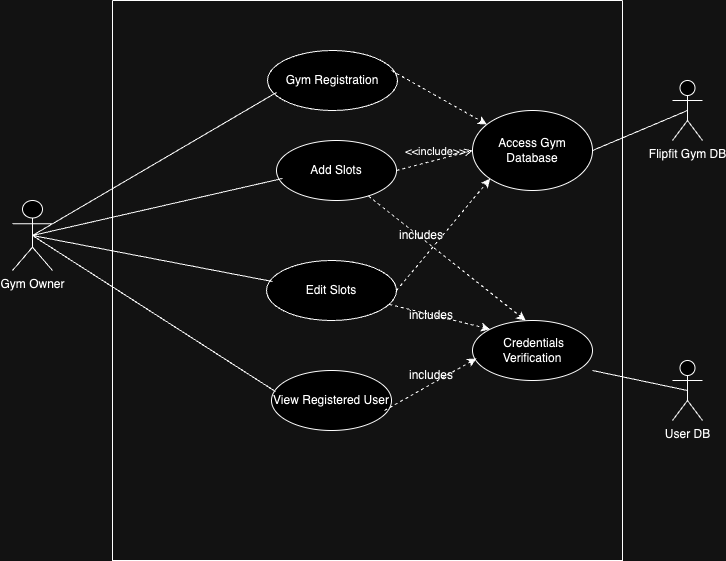

The diagram above was exported from draw.io. Its source (the exported page's mxGraphModel, read from the mxfile embedded in the PNG):
<mxGraphModel dx="2964" dy="1638" grid="1" gridSize="10" guides="1" tooltips="1" connect="1" arrows="1" fold="1" page="1" pageScale="1" pageWidth="827" pageHeight="1169" math="0" shadow="0">
  <root>
    <mxCell id="0" />
    <mxCell id="1" parent="0" />
    <mxCell id="KJDKxxRSV69BKFygiTfr-4" value="" style="swimlane;startSize=0;" parent="1" vertex="1">
      <mxGeometry x="190" y="70" width="510" height="560" as="geometry" />
    </mxCell>
    <mxCell id="KJDKxxRSV69BKFygiTfr-9" value="Edit Slots" style="ellipse;whiteSpace=wrap;html=1;" parent="KJDKxxRSV69BKFygiTfr-4" vertex="1">
      <mxGeometry x="154" y="260" width="130" height="60" as="geometry" />
    </mxCell>
    <mxCell id="KJDKxxRSV69BKFygiTfr-10" value="View Registered User" style="ellipse;whiteSpace=wrap;html=1;" parent="KJDKxxRSV69BKFygiTfr-4" vertex="1">
      <mxGeometry x="159" y="370" width="120" height="60" as="geometry" />
    </mxCell>
    <mxCell id="KJDKxxRSV69BKFygiTfr-8" value="Add Slots" style="ellipse;whiteSpace=wrap;html=1;" parent="KJDKxxRSV69BKFygiTfr-4" vertex="1">
      <mxGeometry x="164" y="140" width="120" height="60" as="geometry" />
    </mxCell>
    <mxCell id="KJDKxxRSV69BKFygiTfr-7" value="Gym Registration" style="ellipse;whiteSpace=wrap;html=1;" parent="KJDKxxRSV69BKFygiTfr-4" vertex="1">
      <mxGeometry x="155" y="50" width="130" height="60" as="geometry" />
    </mxCell>
    <mxCell id="KJDKxxRSV69BKFygiTfr-20" value="&amp;nbsp;Credentials Verification" style="ellipse;whiteSpace=wrap;html=1;" parent="KJDKxxRSV69BKFygiTfr-4" vertex="1">
      <mxGeometry x="360" y="320" width="120" height="60" as="geometry" />
    </mxCell>
    <mxCell id="m7cjR-omeFBLmGveN9Ch-2" value="" style="html=1;labelBackgroundColor=#ffffff;startArrow=none;startFill=0;startSize=6;endArrow=classic;endFill=1;endSize=6;jettySize=auto;orthogonalLoop=1;strokeWidth=1;dashed=1;fontSize=14;rounded=0;entryX=0.033;entryY=0.633;entryDx=0;entryDy=0;entryPerimeter=0;exitX=0.942;exitY=0.667;exitDx=0;exitDy=0;exitPerimeter=0;" parent="KJDKxxRSV69BKFygiTfr-4" source="KJDKxxRSV69BKFygiTfr-10" target="KJDKxxRSV69BKFygiTfr-20" edge="1">
      <mxGeometry width="60" height="60" relative="1" as="geometry">
        <mxPoint x="190" y="300" as="sourcePoint" />
        <mxPoint x="250" y="240" as="targetPoint" />
      </mxGeometry>
    </mxCell>
    <mxCell id="m7cjR-omeFBLmGveN9Ch-3" value="" style="html=1;labelBackgroundColor=#ffffff;startArrow=none;startFill=0;startSize=6;endArrow=classic;endFill=1;endSize=6;jettySize=auto;orthogonalLoop=1;strokeWidth=1;dashed=1;fontSize=14;rounded=0;entryX=0;entryY=0;entryDx=0;entryDy=0;" parent="KJDKxxRSV69BKFygiTfr-4" source="KJDKxxRSV69BKFygiTfr-9" target="KJDKxxRSV69BKFygiTfr-20" edge="1">
      <mxGeometry width="60" height="60" relative="1" as="geometry">
        <mxPoint x="190" y="300" as="sourcePoint" />
        <mxPoint x="250" y="240" as="targetPoint" />
      </mxGeometry>
    </mxCell>
    <mxCell id="m7cjR-omeFBLmGveN9Ch-4" value="" style="html=1;labelBackgroundColor=#ffffff;startArrow=none;startFill=0;startSize=6;endArrow=classic;endFill=1;endSize=6;jettySize=auto;orthogonalLoop=1;strokeWidth=1;dashed=1;fontSize=14;rounded=0;entryX=0.442;entryY=0;entryDx=0;entryDy=0;entryPerimeter=0;" parent="KJDKxxRSV69BKFygiTfr-4" source="KJDKxxRSV69BKFygiTfr-8" target="KJDKxxRSV69BKFygiTfr-20" edge="1">
      <mxGeometry width="60" height="60" relative="1" as="geometry">
        <mxPoint x="190" y="300" as="sourcePoint" />
        <mxPoint x="250" y="240" as="targetPoint" />
      </mxGeometry>
    </mxCell>
    <mxCell id="m7cjR-omeFBLmGveN9Ch-5" value="includes" style="text;html=1;align=center;verticalAlign=middle;whiteSpace=wrap;rounded=0;" parent="KJDKxxRSV69BKFygiTfr-4" vertex="1">
      <mxGeometry x="284" y="230" width="50" height="10" as="geometry" />
    </mxCell>
    <mxCell id="m7cjR-omeFBLmGveN9Ch-6" value="includes" style="text;html=1;align=center;verticalAlign=middle;whiteSpace=wrap;rounded=0;" parent="KJDKxxRSV69BKFygiTfr-4" vertex="1">
      <mxGeometry x="294" y="310" width="50" height="10" as="geometry" />
    </mxCell>
    <mxCell id="m7cjR-omeFBLmGveN9Ch-9" value="includes" style="text;html=1;align=center;verticalAlign=middle;whiteSpace=wrap;rounded=0;" parent="KJDKxxRSV69BKFygiTfr-4" vertex="1">
      <mxGeometry x="294" y="370" width="50" height="10" as="geometry" />
    </mxCell>
    <mxCell id="fsPalmMpSnOLJ9k8md94-1" value="Access Gym Database" style="ellipse;whiteSpace=wrap;html=1;" vertex="1" parent="KJDKxxRSV69BKFygiTfr-4">
      <mxGeometry x="360" y="110" width="120" height="80" as="geometry" />
    </mxCell>
    <mxCell id="fsPalmMpSnOLJ9k8md94-4" value="" style="html=1;labelBackgroundColor=#ffffff;startArrow=none;startFill=0;startSize=6;endArrow=classic;endFill=1;endSize=6;jettySize=auto;orthogonalLoop=1;strokeWidth=1;dashed=1;fontSize=14;rounded=0;exitX=1;exitY=0.5;exitDx=0;exitDy=0;" edge="1" parent="KJDKxxRSV69BKFygiTfr-4" target="fsPalmMpSnOLJ9k8md94-1">
      <mxGeometry width="60" height="60" relative="1" as="geometry">
        <mxPoint x="279" y="70" as="sourcePoint" />
        <mxPoint x="427" y="330" as="targetPoint" />
      </mxGeometry>
    </mxCell>
    <mxCell id="fsPalmMpSnOLJ9k8md94-5" value="&amp;lt;&amp;lt;include&amp;gt;&amp;gt;" style="html=1;verticalAlign=bottom;labelBackgroundColor=none;endArrow=open;endFill=0;dashed=1;rounded=0;exitX=1;exitY=0.5;exitDx=0;exitDy=0;entryX=0;entryY=0.5;entryDx=0;entryDy=0;" edge="1" parent="KJDKxxRSV69BKFygiTfr-4" source="KJDKxxRSV69BKFygiTfr-8" target="fsPalmMpSnOLJ9k8md94-1">
      <mxGeometry width="160" relative="1" as="geometry">
        <mxPoint x="140" y="330" as="sourcePoint" />
        <mxPoint x="300" y="330" as="targetPoint" />
      </mxGeometry>
    </mxCell>
    <mxCell id="fsPalmMpSnOLJ9k8md94-8" value="" style="html=1;labelBackgroundColor=#ffffff;startArrow=none;startFill=0;startSize=6;endArrow=classic;endFill=1;endSize=6;jettySize=auto;orthogonalLoop=1;strokeWidth=1;dashed=1;fontSize=14;rounded=0;entryX=0;entryY=1;entryDx=0;entryDy=0;exitX=1;exitY=0.5;exitDx=0;exitDy=0;" edge="1" parent="KJDKxxRSV69BKFygiTfr-4" source="KJDKxxRSV69BKFygiTfr-9" target="fsPalmMpSnOLJ9k8md94-1">
      <mxGeometry width="60" height="60" relative="1" as="geometry">
        <mxPoint x="266" y="205" as="sourcePoint" />
        <mxPoint x="423" y="330" as="targetPoint" />
      </mxGeometry>
    </mxCell>
    <mxCell id="KJDKxxRSV69BKFygiTfr-1" value="Gym Owner" style="shape=umlActor;verticalLabelPosition=bottom;verticalAlign=top;html=1;outlineConnect=0;" parent="1" vertex="1">
      <mxGeometry x="90" y="270" width="40" height="70" as="geometry" />
    </mxCell>
    <mxCell id="KJDKxxRSV69BKFygiTfr-11" value="" style="endArrow=none;html=1;rounded=0;entryX=0.069;entryY=0.7;entryDx=0;entryDy=0;entryPerimeter=0;exitX=0.5;exitY=0.5;exitDx=0;exitDy=0;exitPerimeter=0;" parent="1" source="KJDKxxRSV69BKFygiTfr-1" target="KJDKxxRSV69BKFygiTfr-7" edge="1">
      <mxGeometry width="50" height="50" relative="1" as="geometry">
        <mxPoint x="110" y="300" as="sourcePoint" />
        <mxPoint x="160" y="250" as="targetPoint" />
      </mxGeometry>
    </mxCell>
    <mxCell id="KJDKxxRSV69BKFygiTfr-13" value="" style="endArrow=none;html=1;rounded=0;entryX=0.05;entryY=0.633;entryDx=0;entryDy=0;exitX=0.5;exitY=0.5;exitDx=0;exitDy=0;exitPerimeter=0;entryPerimeter=0;" parent="1" source="KJDKxxRSV69BKFygiTfr-1" target="KJDKxxRSV69BKFygiTfr-8" edge="1">
      <mxGeometry width="50" height="50" relative="1" as="geometry">
        <mxPoint x="110" y="320" as="sourcePoint" />
        <mxPoint x="160" y="270" as="targetPoint" />
      </mxGeometry>
    </mxCell>
    <mxCell id="KJDKxxRSV69BKFygiTfr-14" value="" style="endArrow=none;html=1;rounded=0;exitX=0.5;exitY=0.5;exitDx=0;exitDy=0;exitPerimeter=0;entryX=0.046;entryY=0.35;entryDx=0;entryDy=0;entryPerimeter=0;" parent="1" source="KJDKxxRSV69BKFygiTfr-1" target="KJDKxxRSV69BKFygiTfr-9" edge="1">
      <mxGeometry width="50" height="50" relative="1" as="geometry">
        <mxPoint x="390" y="380" as="sourcePoint" />
        <mxPoint x="440" y="330" as="targetPoint" />
      </mxGeometry>
    </mxCell>
    <mxCell id="KJDKxxRSV69BKFygiTfr-16" value="Flipfit Gym DB" style="shape=umlActor;verticalLabelPosition=bottom;verticalAlign=top;html=1;outlineConnect=0;" parent="1" vertex="1">
      <mxGeometry x="750" y="150" width="30" height="60" as="geometry" />
    </mxCell>
    <mxCell id="m7cjR-omeFBLmGveN9Ch-1" value="User DB" style="shape=umlActor;verticalLabelPosition=bottom;verticalAlign=top;html=1;outlineConnect=0;" parent="1" vertex="1">
      <mxGeometry x="750" y="430" width="30" height="60" as="geometry" />
    </mxCell>
    <mxCell id="IAWRHx0u4NOPSX4Kus2I-1" value="" style="endArrow=none;html=1;rounded=0;entryX=0.5;entryY=0.5;entryDx=0;entryDy=0;entryPerimeter=0;" parent="1" target="m7cjR-omeFBLmGveN9Ch-1" edge="1">
      <mxGeometry width="50" height="50" relative="1" as="geometry">
        <mxPoint x="670" y="440" as="sourcePoint" />
        <mxPoint x="720" y="390" as="targetPoint" />
      </mxGeometry>
    </mxCell>
    <mxCell id="KJDKxxRSV69BKFygiTfr-12" value="" style="endArrow=none;html=1;rounded=0;entryX=0.033;entryY=0.35;entryDx=0;entryDy=0;entryPerimeter=0;exitX=0.5;exitY=0.5;exitDx=0;exitDy=0;exitPerimeter=0;" parent="1" source="KJDKxxRSV69BKFygiTfr-1" target="KJDKxxRSV69BKFygiTfr-10" edge="1">
      <mxGeometry width="50" height="50" relative="1" as="geometry">
        <mxPoint x="110.04" y="320" as="sourcePoint" />
        <mxPoint x="290" y="440" as="targetPoint" />
      </mxGeometry>
    </mxCell>
    <mxCell id="fsPalmMpSnOLJ9k8md94-2" value="" style="endArrow=none;html=1;rounded=0;exitX=0.5;exitY=0.5;exitDx=0;exitDy=0;entryX=1;entryY=0.5;entryDx=0;entryDy=0;exitPerimeter=0;" edge="1" parent="1" source="KJDKxxRSV69BKFygiTfr-16" target="fsPalmMpSnOLJ9k8md94-1">
      <mxGeometry width="50" height="50" relative="1" as="geometry">
        <mxPoint x="485" y="180" as="sourcePoint" />
        <mxPoint x="578" y="222" as="targetPoint" />
      </mxGeometry>
    </mxCell>
  </root>
</mxGraphModel>